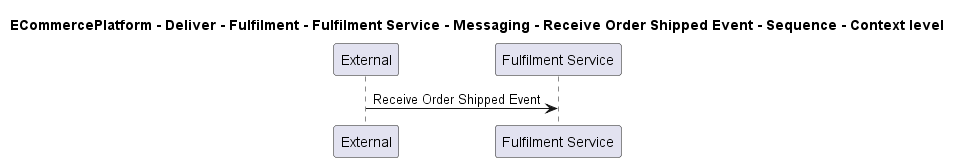

The diagram above was rendered by PlantUML. Its source (embedded in the PNG):
@startuml

title ECommercePlatform - Deliver - Fulfilment - Fulfilment Service - Messaging - Receive Order Shipped Event - Sequence - Context level

participant "External" as C4InterFlow.SoftwareSystems.ExternalSystem
participant "Fulfilment Service" as ECommercePlatform.Deliver.Fulfilment.SoftwareSystems.FulfilmentService

C4InterFlow.SoftwareSystems.ExternalSystem -> ECommercePlatform.Deliver.Fulfilment.SoftwareSystems.FulfilmentService : Receive Order Shipped Event


@enduml